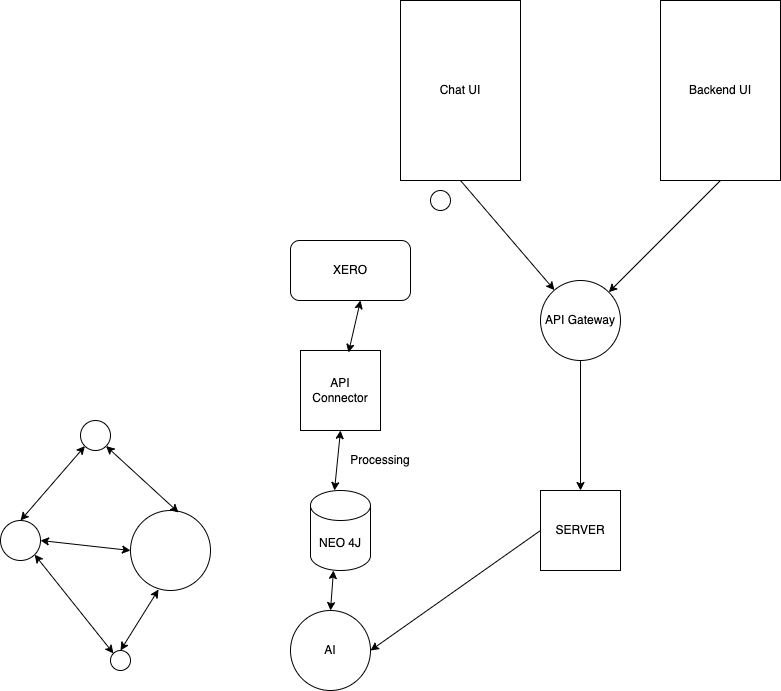

The diagram above was exported from draw.io. Its source (the exported page's mxGraphModel, read from the mxfile embedded in the PNG):
<mxGraphModel dx="2647" dy="654" grid="1" gridSize="10" guides="1" tooltips="1" connect="1" arrows="1" fold="1" page="1" pageScale="1" pageWidth="850" pageHeight="1100" math="0" shadow="0">
  <root>
    <mxCell id="0" />
    <mxCell id="1" parent="0" />
    <mxCell id="4wzcM6hGyJadbowR3iaA-1" value="Chat UI" style="rounded=0;whiteSpace=wrap;html=1;" vertex="1" parent="1">
      <mxGeometry x="240" y="90" width="120" height="180" as="geometry" />
    </mxCell>
    <mxCell id="4wzcM6hGyJadbowR3iaA-2" value="Backend UI" style="rounded=0;whiteSpace=wrap;html=1;" vertex="1" parent="1">
      <mxGeometry x="500" y="90" width="120" height="180" as="geometry" />
    </mxCell>
    <mxCell id="4wzcM6hGyJadbowR3iaA-3" value="API Gateway" style="ellipse;whiteSpace=wrap;html=1;aspect=fixed;" vertex="1" parent="1">
      <mxGeometry x="380" y="370" width="80" height="80" as="geometry" />
    </mxCell>
    <mxCell id="4wzcM6hGyJadbowR3iaA-4" value="SERVER" style="whiteSpace=wrap;html=1;aspect=fixed;" vertex="1" parent="1">
      <mxGeometry x="380" y="580" width="80" height="80" as="geometry" />
    </mxCell>
    <mxCell id="4wzcM6hGyJadbowR3iaA-5" value="NEO 4J" style="shape=cylinder3;whiteSpace=wrap;html=1;boundedLbl=1;backgroundOutline=1;size=15;" vertex="1" parent="1">
      <mxGeometry x="150" y="580" width="60" height="80" as="geometry" />
    </mxCell>
    <mxCell id="4wzcM6hGyJadbowR3iaA-6" value="AI" style="ellipse;whiteSpace=wrap;html=1;aspect=fixed;" vertex="1" parent="1">
      <mxGeometry x="130" y="700" width="80" height="80" as="geometry" />
    </mxCell>
    <mxCell id="4wzcM6hGyJadbowR3iaA-7" value="" style="endArrow=classic;html=1;rounded=0;exitX=0.5;exitY=1;exitDx=0;exitDy=0;" edge="1" parent="1" source="4wzcM6hGyJadbowR3iaA-1" target="4wzcM6hGyJadbowR3iaA-3">
      <mxGeometry width="50" height="50" relative="1" as="geometry">
        <mxPoint x="310" y="370" as="sourcePoint" />
        <mxPoint x="360" y="320" as="targetPoint" />
      </mxGeometry>
    </mxCell>
    <mxCell id="4wzcM6hGyJadbowR3iaA-8" value="" style="endArrow=classic;html=1;rounded=0;exitX=0.5;exitY=1;exitDx=0;exitDy=0;entryX=1;entryY=0;entryDx=0;entryDy=0;" edge="1" parent="1" source="4wzcM6hGyJadbowR3iaA-2" target="4wzcM6hGyJadbowR3iaA-3">
      <mxGeometry width="50" height="50" relative="1" as="geometry">
        <mxPoint x="570" y="300" as="sourcePoint" />
        <mxPoint x="664" y="410" as="targetPoint" />
      </mxGeometry>
    </mxCell>
    <mxCell id="4wzcM6hGyJadbowR3iaA-9" value="" style="endArrow=classic;html=1;rounded=0;exitX=0.5;exitY=1;exitDx=0;exitDy=0;entryX=0.5;entryY=0;entryDx=0;entryDy=0;" edge="1" parent="1" source="4wzcM6hGyJadbowR3iaA-3" target="4wzcM6hGyJadbowR3iaA-4">
      <mxGeometry width="50" height="50" relative="1" as="geometry">
        <mxPoint x="360" y="470" as="sourcePoint" />
        <mxPoint x="454" y="580" as="targetPoint" />
      </mxGeometry>
    </mxCell>
    <mxCell id="4wzcM6hGyJadbowR3iaA-10" value="" style="endArrow=classic;html=1;rounded=0;exitX=0;exitY=0.5;exitDx=0;exitDy=0;entryX=1;entryY=0.5;entryDx=0;entryDy=0;" edge="1" parent="1" source="4wzcM6hGyJadbowR3iaA-4" target="4wzcM6hGyJadbowR3iaA-6">
      <mxGeometry width="50" height="50" relative="1" as="geometry">
        <mxPoint x="330" y="300" as="sourcePoint" />
        <mxPoint x="424" y="410" as="targetPoint" />
      </mxGeometry>
    </mxCell>
    <mxCell id="4wzcM6hGyJadbowR3iaA-12" value="" style="ellipse;whiteSpace=wrap;html=1;aspect=fixed;" vertex="1" parent="1">
      <mxGeometry x="270" y="280" width="20" height="20" as="geometry" />
    </mxCell>
    <mxCell id="4wzcM6hGyJadbowR3iaA-14" value="" style="ellipse;whiteSpace=wrap;html=1;aspect=fixed;" vertex="1" parent="1">
      <mxGeometry x="-30" y="600" width="80" height="80" as="geometry" />
    </mxCell>
    <mxCell id="4wzcM6hGyJadbowR3iaA-15" value="" style="ellipse;whiteSpace=wrap;html=1;aspect=fixed;" vertex="1" parent="1">
      <mxGeometry x="-80" y="510" width="30" height="30" as="geometry" />
    </mxCell>
    <mxCell id="4wzcM6hGyJadbowR3iaA-16" value="" style="ellipse;whiteSpace=wrap;html=1;aspect=fixed;" vertex="1" parent="1">
      <mxGeometry x="-50" y="740" width="20" height="20" as="geometry" />
    </mxCell>
    <mxCell id="4wzcM6hGyJadbowR3iaA-17" value="" style="ellipse;whiteSpace=wrap;html=1;aspect=fixed;" vertex="1" parent="1">
      <mxGeometry x="-160" y="610" width="40" height="40" as="geometry" />
    </mxCell>
    <mxCell id="4wzcM6hGyJadbowR3iaA-18" value="" style="endArrow=classic;startArrow=classic;html=1;rounded=0;exitX=1;exitY=1;exitDx=0;exitDy=0;entryX=0.6;entryY=0.025;entryDx=0;entryDy=0;entryPerimeter=0;" edge="1" parent="1" source="4wzcM6hGyJadbowR3iaA-15" target="4wzcM6hGyJadbowR3iaA-14">
      <mxGeometry width="50" height="50" relative="1" as="geometry">
        <mxPoint y="620" as="sourcePoint" />
        <mxPoint x="50" y="570" as="targetPoint" />
      </mxGeometry>
    </mxCell>
    <mxCell id="4wzcM6hGyJadbowR3iaA-19" value="" style="endArrow=classic;startArrow=classic;html=1;rounded=0;exitX=1;exitY=0.5;exitDx=0;exitDy=0;entryX=0;entryY=0.5;entryDx=0;entryDy=0;" edge="1" parent="1" source="4wzcM6hGyJadbowR3iaA-17" target="4wzcM6hGyJadbowR3iaA-14">
      <mxGeometry width="50" height="50" relative="1" as="geometry">
        <mxPoint x="-60" y="700" as="sourcePoint" />
        <mxPoint x="-10" y="650" as="targetPoint" />
      </mxGeometry>
    </mxCell>
    <mxCell id="4wzcM6hGyJadbowR3iaA-20" value="" style="endArrow=classic;startArrow=classic;html=1;rounded=0;exitX=0.5;exitY=0;exitDx=0;exitDy=0;entryX=0.35;entryY=0.988;entryDx=0;entryDy=0;entryPerimeter=0;" edge="1" parent="1" source="4wzcM6hGyJadbowR3iaA-16" target="4wzcM6hGyJadbowR3iaA-14">
      <mxGeometry width="50" height="50" relative="1" as="geometry">
        <mxPoint x="-40" y="730" as="sourcePoint" />
        <mxPoint x="10" y="680" as="targetPoint" />
      </mxGeometry>
    </mxCell>
    <mxCell id="4wzcM6hGyJadbowR3iaA-21" value="" style="endArrow=classic;startArrow=classic;html=1;rounded=0;exitX=1;exitY=1;exitDx=0;exitDy=0;entryX=0;entryY=0;entryDx=0;entryDy=0;" edge="1" parent="1" source="4wzcM6hGyJadbowR3iaA-17" target="4wzcM6hGyJadbowR3iaA-16">
      <mxGeometry width="50" height="50" relative="1" as="geometry">
        <mxPoint x="-90" y="740" as="sourcePoint" />
        <mxPoint x="-40" y="690" as="targetPoint" />
      </mxGeometry>
    </mxCell>
    <mxCell id="4wzcM6hGyJadbowR3iaA-22" value="" style="endArrow=classic;startArrow=classic;html=1;rounded=0;exitX=0.5;exitY=0;exitDx=0;exitDy=0;entryX=0;entryY=1;entryDx=0;entryDy=0;" edge="1" parent="1" source="4wzcM6hGyJadbowR3iaA-17" target="4wzcM6hGyJadbowR3iaA-15">
      <mxGeometry width="50" height="50" relative="1" as="geometry">
        <mxPoint x="-170" y="580" as="sourcePoint" />
        <mxPoint x="-120" y="530" as="targetPoint" />
      </mxGeometry>
    </mxCell>
    <mxCell id="4wzcM6hGyJadbowR3iaA-23" value="" style="endArrow=classic;startArrow=classic;html=1;rounded=0;exitX=0.5;exitY=0;exitDx=0;exitDy=0;entryX=0.383;entryY=1;entryDx=0;entryDy=0;entryPerimeter=0;" edge="1" parent="1" source="4wzcM6hGyJadbowR3iaA-6" target="4wzcM6hGyJadbowR3iaA-5">
      <mxGeometry width="50" height="50" relative="1" as="geometry">
        <mxPoint x="160" y="710" as="sourcePoint" />
        <mxPoint x="210" y="660" as="targetPoint" />
      </mxGeometry>
    </mxCell>
    <mxCell id="4wzcM6hGyJadbowR3iaA-26" value="API Connector" style="whiteSpace=wrap;html=1;aspect=fixed;" vertex="1" parent="1">
      <mxGeometry x="140" y="440" width="80" height="80" as="geometry" />
    </mxCell>
    <mxCell id="4wzcM6hGyJadbowR3iaA-27" value="XERO" style="rounded=1;whiteSpace=wrap;html=1;" vertex="1" parent="1">
      <mxGeometry x="130" y="330" width="120" height="60" as="geometry" />
    </mxCell>
    <mxCell id="4wzcM6hGyJadbowR3iaA-28" value="" style="endArrow=classic;startArrow=classic;html=1;rounded=0;exitX=0.6;exitY=0.025;exitDx=0;exitDy=0;exitPerimeter=0;" edge="1" parent="1" source="4wzcM6hGyJadbowR3iaA-26">
      <mxGeometry width="50" height="50" relative="1" as="geometry">
        <mxPoint x="150" y="440" as="sourcePoint" />
        <mxPoint x="200" y="390" as="targetPoint" />
      </mxGeometry>
    </mxCell>
    <mxCell id="4wzcM6hGyJadbowR3iaA-29" value="" style="endArrow=classic;startArrow=classic;html=1;rounded=0;exitX=0.6;exitY=0.025;exitDx=0;exitDy=0;exitPerimeter=0;entryX=0.5;entryY=1;entryDx=0;entryDy=0;" edge="1" parent="1" target="4wzcM6hGyJadbowR3iaA-26">
      <mxGeometry width="50" height="50" relative="1" as="geometry">
        <mxPoint x="174" y="580" as="sourcePoint" />
        <mxPoint x="186" y="528" as="targetPoint" />
      </mxGeometry>
    </mxCell>
    <mxCell id="4wzcM6hGyJadbowR3iaA-30" value="Processing" style="text;html=1;align=center;verticalAlign=middle;whiteSpace=wrap;rounded=0;" vertex="1" parent="1">
      <mxGeometry x="190" y="535" width="60" height="30" as="geometry" />
    </mxCell>
  </root>
</mxGraphModel>